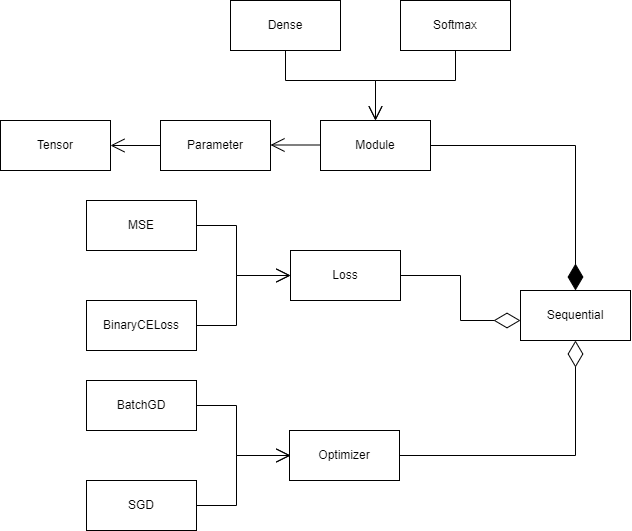

The diagram above was exported from draw.io. Its source (the exported page's mxGraphModel, read from the mxfile embedded in the PNG):
<mxGraphModel dx="1512" dy="708" grid="1" gridSize="10" guides="1" tooltips="1" connect="1" arrows="1" fold="1" page="1" pageScale="1" pageWidth="827" pageHeight="1169" math="0" shadow="0">
  <root>
    <mxCell id="0" />
    <mxCell id="1" parent="0" />
    <mxCell id="-EdG7G_p72NE3nJ4EqVS-1" value="Tensor" style="html=1;whiteSpace=wrap;" vertex="1" parent="1">
      <mxGeometry x="70" y="220" width="110" height="50" as="geometry" />
    </mxCell>
    <mxCell id="-EdG7G_p72NE3nJ4EqVS-2" value="Parameter" style="html=1;whiteSpace=wrap;" vertex="1" parent="1">
      <mxGeometry x="230" y="220" width="110" height="50" as="geometry" />
    </mxCell>
    <mxCell id="-EdG7G_p72NE3nJ4EqVS-3" value="Module" style="html=1;whiteSpace=wrap;" vertex="1" parent="1">
      <mxGeometry x="390" y="220" width="110" height="50" as="geometry" />
    </mxCell>
    <mxCell id="-EdG7G_p72NE3nJ4EqVS-6" value="" style="endArrow=open;endFill=1;endSize=12;html=1;rounded=0;exitX=0;exitY=0.5;exitDx=0;exitDy=0;entryX=1;entryY=0.5;entryDx=0;entryDy=0;" edge="1" parent="1" source="-EdG7G_p72NE3nJ4EqVS-2" target="-EdG7G_p72NE3nJ4EqVS-1">
      <mxGeometry width="160" relative="1" as="geometry">
        <mxPoint x="180" y="244.5" as="sourcePoint" />
        <mxPoint x="210" y="300" as="targetPoint" />
      </mxGeometry>
    </mxCell>
    <mxCell id="-EdG7G_p72NE3nJ4EqVS-7" value="" style="endArrow=open;endFill=1;endSize=12;html=1;rounded=0;exitX=0;exitY=0.5;exitDx=0;exitDy=0;entryX=1;entryY=0.5;entryDx=0;entryDy=0;" edge="1" parent="1">
      <mxGeometry width="160" relative="1" as="geometry">
        <mxPoint x="390" y="244.5" as="sourcePoint" />
        <mxPoint x="340" y="244.5" as="targetPoint" />
      </mxGeometry>
    </mxCell>
    <mxCell id="-EdG7G_p72NE3nJ4EqVS-11" value="MSE" style="html=1;whiteSpace=wrap;" vertex="1" parent="1">
      <mxGeometry x="156" y="300" width="110" height="50" as="geometry" />
    </mxCell>
    <mxCell id="-EdG7G_p72NE3nJ4EqVS-12" value="Loss" style="html=1;whiteSpace=wrap;" vertex="1" parent="1">
      <mxGeometry x="360" y="350" width="110" height="50" as="geometry" />
    </mxCell>
    <mxCell id="-EdG7G_p72NE3nJ4EqVS-13" value="BinaryCELoss" style="html=1;whiteSpace=wrap;" vertex="1" parent="1">
      <mxGeometry x="156" y="400" width="110" height="50" as="geometry" />
    </mxCell>
    <mxCell id="-EdG7G_p72NE3nJ4EqVS-16" value="" style="endArrow=open;endFill=1;endSize=12;html=1;rounded=0;exitX=1;exitY=0.5;exitDx=0;exitDy=0;entryX=0;entryY=0.5;entryDx=0;entryDy=0;" edge="1" parent="1" source="-EdG7G_p72NE3nJ4EqVS-11" target="-EdG7G_p72NE3nJ4EqVS-12">
      <mxGeometry width="160" relative="1" as="geometry">
        <mxPoint x="296" y="360" as="sourcePoint" />
        <mxPoint x="356" y="375" as="targetPoint" />
        <Array as="points">
          <mxPoint x="306" y="325" />
          <mxPoint x="306" y="375" />
        </Array>
      </mxGeometry>
    </mxCell>
    <mxCell id="-EdG7G_p72NE3nJ4EqVS-19" value="" style="endArrow=open;endFill=1;endSize=12;html=1;rounded=0;exitX=1;exitY=0.5;exitDx=0;exitDy=0;entryX=0;entryY=0.5;entryDx=0;entryDy=0;" edge="1" parent="1" source="-EdG7G_p72NE3nJ4EqVS-13" target="-EdG7G_p72NE3nJ4EqVS-12">
      <mxGeometry width="160" relative="1" as="geometry">
        <mxPoint x="266" y="340" as="sourcePoint" />
        <mxPoint x="360" y="390" as="targetPoint" />
        <Array as="points">
          <mxPoint x="306" y="425" />
          <mxPoint x="306" y="375" />
        </Array>
      </mxGeometry>
    </mxCell>
    <mxCell id="-EdG7G_p72NE3nJ4EqVS-20" value="Optimizer" style="html=1;whiteSpace=wrap;" vertex="1" parent="1">
      <mxGeometry x="359" y="530" width="110" height="50" as="geometry" />
    </mxCell>
    <mxCell id="-EdG7G_p72NE3nJ4EqVS-21" value="BatchGD" style="html=1;whiteSpace=wrap;" vertex="1" parent="1">
      <mxGeometry x="156" y="480" width="110" height="50" as="geometry" />
    </mxCell>
    <mxCell id="-EdG7G_p72NE3nJ4EqVS-22" value="SGD" style="html=1;whiteSpace=wrap;" vertex="1" parent="1">
      <mxGeometry x="156" y="580" width="110" height="50" as="geometry" />
    </mxCell>
    <mxCell id="-EdG7G_p72NE3nJ4EqVS-26" value="" style="endArrow=open;endFill=1;endSize=12;html=1;rounded=0;exitX=1;exitY=0.5;exitDx=0;exitDy=0;entryX=0;entryY=0.5;entryDx=0;entryDy=0;" edge="1" parent="1">
      <mxGeometry width="160" relative="1" as="geometry">
        <mxPoint x="266" y="505" as="sourcePoint" />
        <mxPoint x="360" y="555" as="targetPoint" />
        <Array as="points">
          <mxPoint x="306" y="505" />
          <mxPoint x="306" y="555" />
        </Array>
      </mxGeometry>
    </mxCell>
    <mxCell id="-EdG7G_p72NE3nJ4EqVS-27" value="" style="endArrow=open;endFill=1;endSize=12;html=1;rounded=0;exitX=1;exitY=0.5;exitDx=0;exitDy=0;entryX=0;entryY=0.5;entryDx=0;entryDy=0;" edge="1" parent="1">
      <mxGeometry width="160" relative="1" as="geometry">
        <mxPoint x="266" y="605" as="sourcePoint" />
        <mxPoint x="360" y="555" as="targetPoint" />
        <Array as="points">
          <mxPoint x="306" y="605" />
          <mxPoint x="306" y="555" />
        </Array>
      </mxGeometry>
    </mxCell>
    <mxCell id="-EdG7G_p72NE3nJ4EqVS-28" value="Sequential" style="html=1;whiteSpace=wrap;" vertex="1" parent="1">
      <mxGeometry x="590" y="390" width="110" height="50" as="geometry" />
    </mxCell>
    <mxCell id="-EdG7G_p72NE3nJ4EqVS-29" value="Dense" style="html=1;whiteSpace=wrap;" vertex="1" parent="1">
      <mxGeometry x="300" y="100" width="110" height="50" as="geometry" />
    </mxCell>
    <mxCell id="-EdG7G_p72NE3nJ4EqVS-30" value="" style="endArrow=open;endFill=1;endSize=12;html=1;rounded=0;entryX=0.5;entryY=0;entryDx=0;entryDy=0;" edge="1" parent="1" target="-EdG7G_p72NE3nJ4EqVS-3">
      <mxGeometry width="160" relative="1" as="geometry">
        <mxPoint x="355" y="150" as="sourcePoint" />
        <mxPoint x="435" y="20" as="targetPoint" />
        <Array as="points">
          <mxPoint x="355" y="180" />
          <mxPoint x="445" y="180" />
        </Array>
      </mxGeometry>
    </mxCell>
    <mxCell id="-EdG7G_p72NE3nJ4EqVS-31" value="Softmax" style="html=1;whiteSpace=wrap;" vertex="1" parent="1">
      <mxGeometry x="470" y="100" width="110" height="50" as="geometry" />
    </mxCell>
    <mxCell id="-EdG7G_p72NE3nJ4EqVS-32" value="" style="endArrow=open;endFill=1;endSize=12;html=1;rounded=0;entryX=0.5;entryY=0;entryDx=0;entryDy=0;exitX=0.5;exitY=1;exitDx=0;exitDy=0;" edge="1" parent="1" source="-EdG7G_p72NE3nJ4EqVS-31" target="-EdG7G_p72NE3nJ4EqVS-3">
      <mxGeometry width="160" relative="1" as="geometry">
        <mxPoint x="505" y="150" as="sourcePoint" />
        <mxPoint x="435" y="20" as="targetPoint" />
        <Array as="points">
          <mxPoint x="525" y="180" />
          <mxPoint x="445" y="180" />
        </Array>
      </mxGeometry>
    </mxCell>
    <mxCell id="-EdG7G_p72NE3nJ4EqVS-33" value="" style="endArrow=diamondThin;endFill=1;endSize=24;html=1;rounded=0;entryX=0.5;entryY=0;entryDx=0;entryDy=0;exitX=1;exitY=0.5;exitDx=0;exitDy=0;" edge="1" parent="1" source="-EdG7G_p72NE3nJ4EqVS-3" target="-EdG7G_p72NE3nJ4EqVS-28">
      <mxGeometry width="160" relative="1" as="geometry">
        <mxPoint x="440" y="430" as="sourcePoint" />
        <mxPoint x="600" y="430" as="targetPoint" />
        <Array as="points">
          <mxPoint x="645" y="245" />
        </Array>
      </mxGeometry>
    </mxCell>
    <mxCell id="-EdG7G_p72NE3nJ4EqVS-34" value="" style="endArrow=diamondThin;endFill=0;endSize=24;html=1;rounded=0;exitX=1;exitY=0.5;exitDx=0;exitDy=0;" edge="1" parent="1" source="-EdG7G_p72NE3nJ4EqVS-12">
      <mxGeometry width="160" relative="1" as="geometry">
        <mxPoint x="440" y="430" as="sourcePoint" />
        <mxPoint x="590" y="420" as="targetPoint" />
        <Array as="points">
          <mxPoint x="530" y="375" />
          <mxPoint x="530" y="420" />
        </Array>
      </mxGeometry>
    </mxCell>
    <mxCell id="-EdG7G_p72NE3nJ4EqVS-35" value="" style="endArrow=diamondThin;endFill=0;endSize=24;html=1;rounded=0;exitX=1;exitY=0.5;exitDx=0;exitDy=0;entryX=0.5;entryY=1;entryDx=0;entryDy=0;" edge="1" parent="1" source="-EdG7G_p72NE3nJ4EqVS-20" target="-EdG7G_p72NE3nJ4EqVS-28">
      <mxGeometry width="160" relative="1" as="geometry">
        <mxPoint x="480" y="385" as="sourcePoint" />
        <mxPoint x="600" y="430" as="targetPoint" />
        <Array as="points">
          <mxPoint x="645" y="555" />
        </Array>
      </mxGeometry>
    </mxCell>
  </root>
</mxGraphModel>